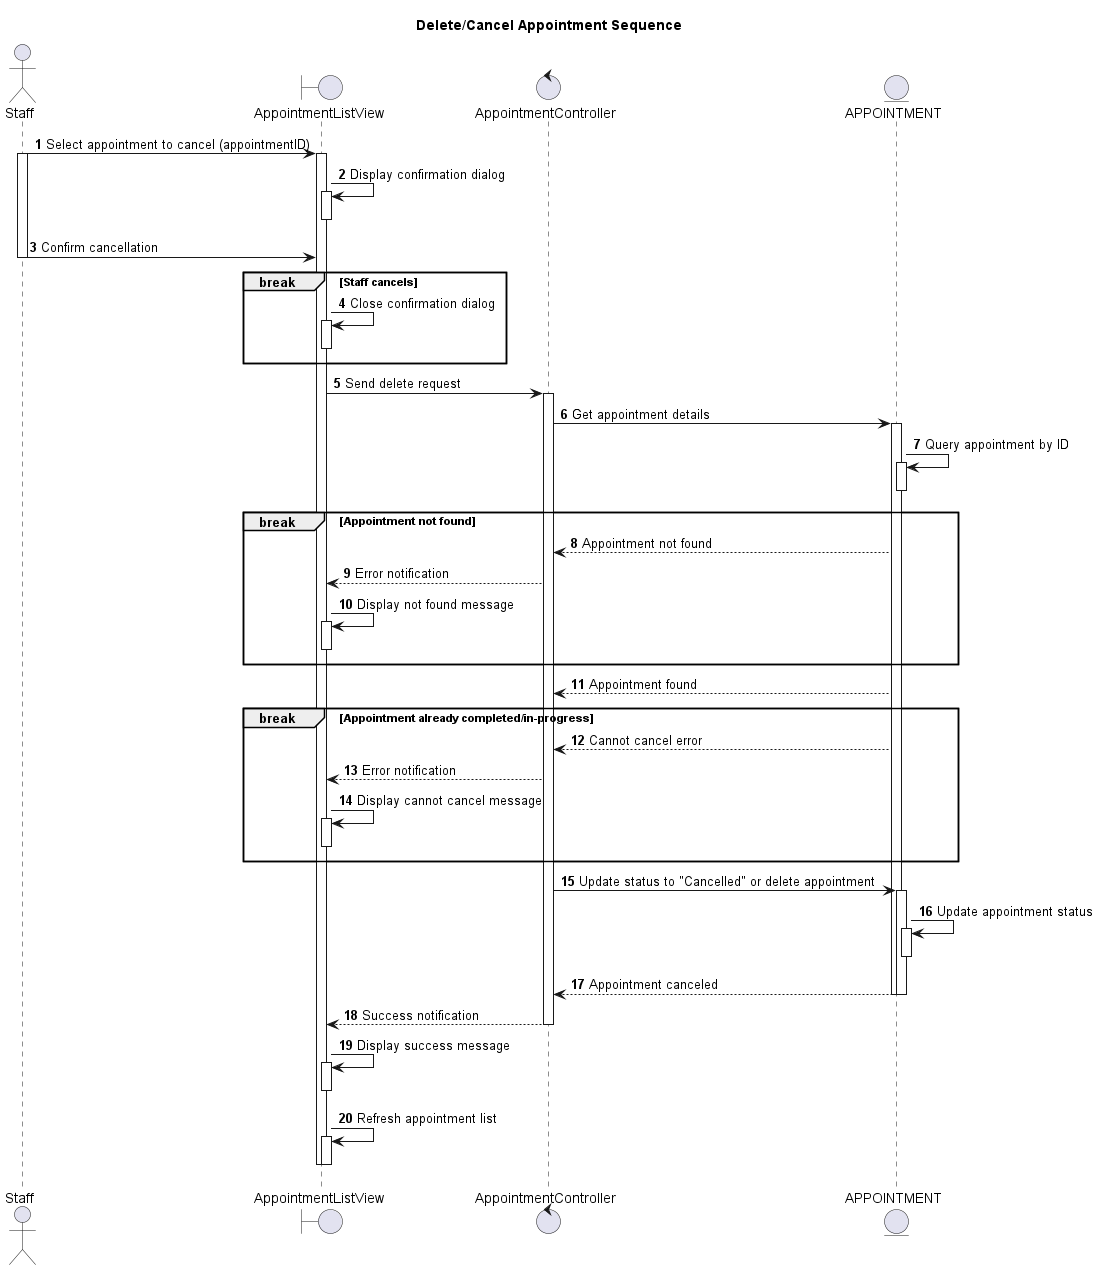

The diagram above was rendered by PlantUML. Its source (embedded in the PNG):
@startuml
autonumber

actor Staff as St
boundary AppointmentListView as ALV
control AppointmentController as AC
entity APPOINTMENT as A

title Delete/Cancel Appointment Sequence

St -> ALV: Select appointment to cancel (appointmentID)
activate St
activate ALV

ALV -> ALV: Display confirmation dialog
activate ALV
deactivate ALV

St -> ALV: Confirm cancellation
deactivate St

break Staff cancels
  ALV -> ALV: Close confirmation dialog
  activate ALV
  deactivate ALV
end

ALV -> AC: Send delete request
activate AC

AC -> A: Get appointment details
activate A
A -> A: Query appointment by ID
activate A
deactivate A

break Appointment not found
  AC <-- A: Appointment not found
  ALV <-- AC: Error notification
  ALV -> ALV: Display not found message
  activate ALV
  deactivate ALV
end

AC <-- A: Appointment found

break Appointment already completed/in-progress
  AC <-- A: Cannot cancel error
  ALV <-- AC: Error notification
  ALV -> ALV: Display cannot cancel message
  activate ALV
  deactivate ALV
end

AC -> A: Update status to "Cancelled" or delete appointment
activate A
A -> A: Update appointment status
activate A
deactivate A
AC <-- A: Appointment canceled
deactivate A
deactivate A

ALV <-- AC: Success notification
deactivate AC
ALV -> ALV: Display success message
activate ALV
deactivate ALV
ALV -> ALV: Refresh appointment list
activate ALV
deactivate ALV

deactivate ALV

@enduml